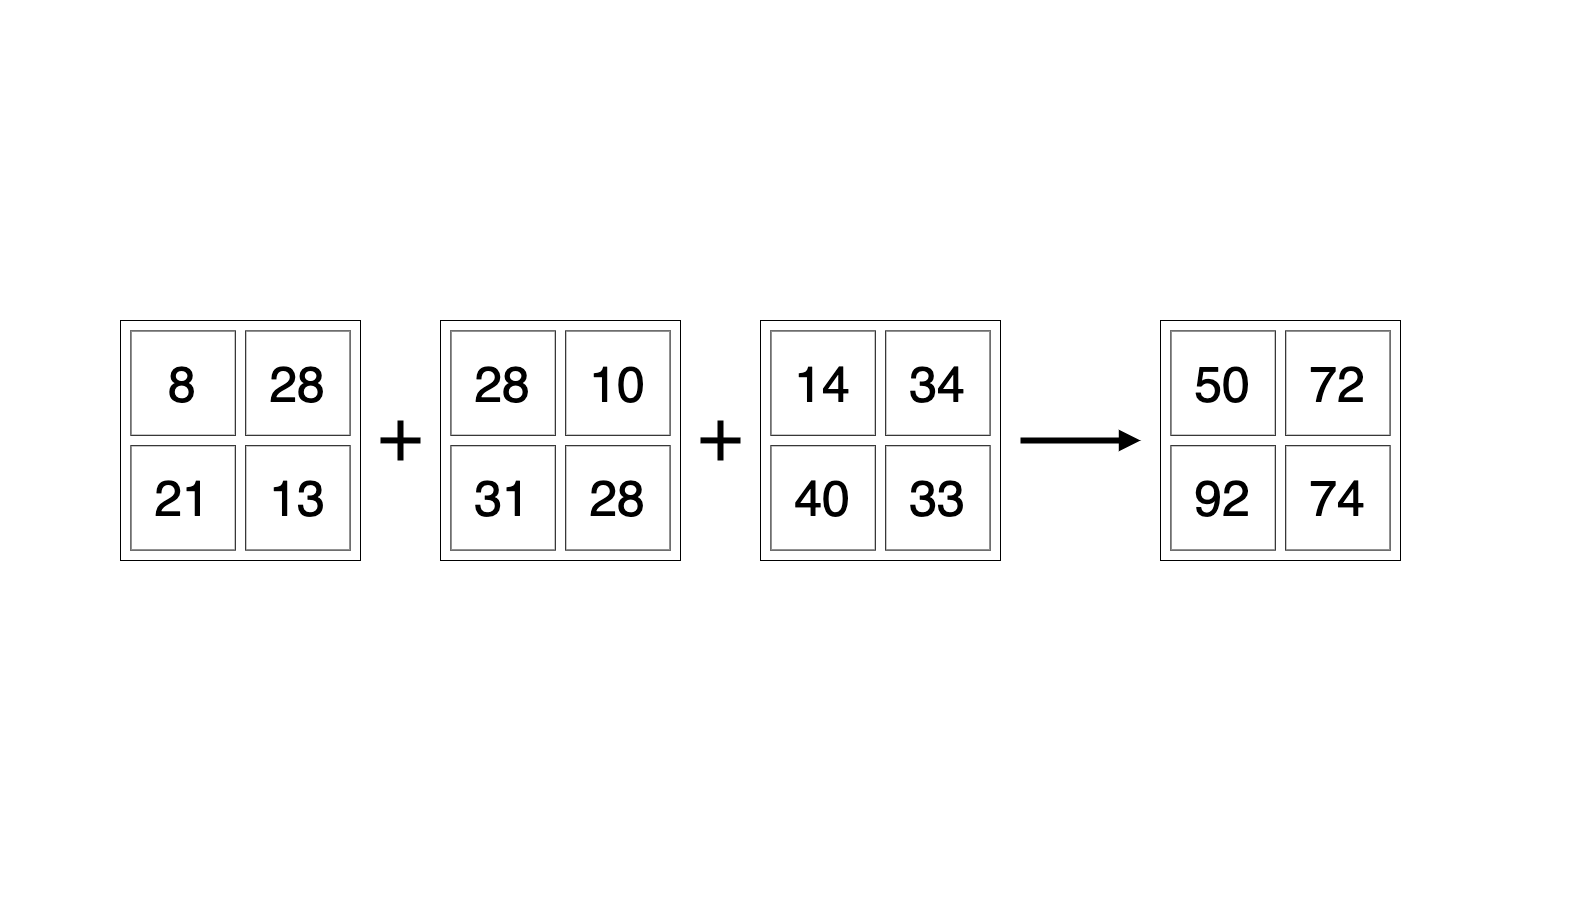

The diagram above was exported from draw.io. Its source (the exported page's mxGraphModel, read from the mxfile embedded in the PNG):
<mxGraphModel dx="3480" dy="2280" grid="1" gridSize="10" guides="1" tooltips="1" connect="1" arrows="1" fold="1" page="1" pageScale="1" pageWidth="1600" pageHeight="900" background="none" math="0" shadow="0">
  <root>
    <mxCell id="0" />
    <mxCell id="1" parent="0" />
    <mxCell id="94" value="" style="rounded=0;whiteSpace=wrap;html=1;strokeColor=none;fillColor=none;fontColor=#333333;" parent="1" vertex="1">
      <mxGeometry width="1590" height="900" as="geometry" />
    </mxCell>
    <mxCell id="81" value="" style="group;" parent="1" vertex="1" connectable="0">
      <mxGeometry x="440" y="320" width="240" height="240" as="geometry" />
    </mxCell>
    <mxCell id="82" value="&lt;span style=&quot;color: rgba(0, 0, 0, 0); font-family: monospace; font-size: 0px; text-align: start;&quot;&gt;%3CmxGraphModel%3E%3Croot%3E%3CmxCell%20id%3D%220%22%2F%3E%3CmxCell%20id%3D%221%22%20parent%3D%220%22%2F%3E%3CmxCell%20id%3D%222%22%20value%3D%22%22%20style%3D%22group%22%20vertex%3D%221%22%20connectable%3D%220%22%20parent%3D%221%22%3E%3CmxGeometry%20x%3D%22120%22%20y%3D%2280%22%20width%3D%22340%22%20height%3D%22340%22%20as%3D%22geometry%22%2F%3E%3C%2FmxCell%3E%3CmxCell%20id%3D%223%22%20value%3D%22%22%20style%3D%22whiteSpace%3Dwrap%3Bhtml%3D1%3B%22%20vertex%3D%221%22%20parent%3D%222%22%3E%3CmxGeometry%20width%3D%22340%22%20height%3D%22340%22%20as%3D%22geometry%22%2F%3E%3C%2FmxCell%3E%3CmxCell%20id%3D%224%22%20value%3D%22%22%20style%3D%22group%22%20vertex%3D%221%22%20connectable%3D%220%22%20parent%3D%222%22%3E%3CmxGeometry%20x%3D%2210%22%20y%3D%2210%22%20width%3D%22320%22%20height%3D%22320%22%20as%3D%22geometry%22%2F%3E%3C%2FmxCell%3E%3CmxCell%20id%3D%225%22%20value%3D%22%22%20style%3D%22whiteSpace%3Dwrap%3Bhtml%3D1%3B%22%20vertex%3D%221%22%20parent%3D%224%22%3E%3CmxGeometry%20width%3D%22100%22%20height%3D%22100%22%20as%3D%22geometry%22%2F%3E%3C%2FmxCell%3E%3CmxCell%20id%3D%226%22%20value%3D%22%22%20style%3D%22whiteSpace%3Dwrap%3Bhtml%3D1%3B%22%20vertex%3D%221%22%20parent%3D%224%22%3E%3CmxGeometry%20x%3D%22110%22%20width%3D%22100%22%20height%3D%22100%22%20as%3D%22geometry%22%2F%3E%3C%2FmxCell%3E%3CmxCell%20id%3D%227%22%20value%3D%22%22%20style%3D%22whiteSpace%3Dwrap%3Bhtml%3D1%3B%22%20vertex%3D%221%22%20parent%3D%224%22%3E%3CmxGeometry%20x%3D%22220%22%20width%3D%22100%22%20height%3D%22100%22%20as%3D%22geometry%22%2F%3E%3C%2FmxCell%3E%3CmxCell%20id%3D%228%22%20value%3D%22%22%20style%3D%22whiteSpace%3Dwrap%3Bhtml%3D1%3B%22%20vertex%3D%221%22%20parent%3D%224%22%3E%3CmxGeometry%20y%3D%22110%22%20width%3D%22100%22%20height%3D%22100%22%20as%3D%22geometry%22%2F%3E%3C%2FmxCell%3E%3CmxCell%20id%3D%229%22%20value%3D%22%22%20style%3D%22whiteSpace%3Dwrap%3Bhtml%3D1%3B%22%20vertex%3D%221%22%20parent%3D%224%22%3E%3CmxGeometry%20x%3D%22110%22%20y%3D%22110%22%20width%3D%22100%22%20height%3D%22100%22%20as%3D%22geometry%22%2F%3E%3C%2FmxCell%3E%3CmxCell%20id%3D%2210%22%20value%3D%22%22%20style%3D%22whiteSpace%3Dwrap%3Bhtml%3D1%3B%22%20vertex%3D%221%22%20parent%3D%224%22%3E%3CmxGeometry%20x%3D%22220%22%20y%3D%22110%22%20width%3D%22100%22%20height%3D%22100%22%20as%3D%22geometry%22%2F%3E%3C%2FmxCell%3E%3CmxCell%20id%3D%2211%22%20value%3D%22%22%20style%3D%22whiteSpace%3Dwrap%3Bhtml%3D1%3B%22%20vertex%3D%221%22%20parent%3D%224%22%3E%3CmxGeometry%20y%3D%22220%22%20width%3D%22100%22%20height%3D%22100%22%20as%3D%22geometry%22%2F%3E%3C%2FmxCell%3E%3CmxCell%20id%3D%2212%22%20value%3D%22%22%20style%3D%22whiteSpace%3Dwrap%3Bhtml%3D1%3B%22%20vertex%3D%221%22%20parent%3D%224%22%3E%3CmxGeometry%20x%3D%22110%22%20y%3D%22220%22%20width%3D%22100%22%20height%3D%22100%22%20as%3D%22geometry%22%2F%3E%3C%2FmxCell%3E%3CmxCell%20id%3D%2213%22%20value%3D%22%22%20style%3D%22whiteSpace%3Dwrap%3Bhtml%3D1%3B%22%20vertex%3D%221%22%20parent%3D%224%22%3E%3CmxGeometry%20x%3D%22220%22%20y%3D%22220%22%20width%3D%22100%22%20height%3D%22100%22%20as%3D%22geometry%22%2F%3E%3C%2FmxCell%3E%3C%2Froot%3E%3C%2FmxGraphModel%3E&lt;/span&gt;" style="whiteSpace=wrap;html=1;" parent="81" vertex="1">
      <mxGeometry width="240" height="240" as="geometry" />
    </mxCell>
    <mxCell id="83" value="&lt;font style=&quot;font-size: 50px;&quot;&gt;28&lt;/font&gt;" style="whiteSpace=wrap;html=1;" parent="81" vertex="1">
      <mxGeometry x="10.434782608695652" y="10.434782608695652" width="104.34782608695653" height="104.34782608695653" as="geometry" />
    </mxCell>
    <mxCell id="84" value="&lt;font style=&quot;font-size: 50px;&quot;&gt;10&lt;/font&gt;" style="whiteSpace=wrap;html=1;" parent="81" vertex="1">
      <mxGeometry x="125.21739130434783" y="10.434782608695652" width="104.34782608695653" height="104.34782608695653" as="geometry" />
    </mxCell>
    <mxCell id="85" value="&lt;font style=&quot;font-size: 50px;&quot;&gt;31&lt;/font&gt;" style="whiteSpace=wrap;html=1;" parent="81" vertex="1">
      <mxGeometry x="10.434782608695652" y="125.21739130434783" width="104.34782608695653" height="104.34782608695653" as="geometry" />
    </mxCell>
    <mxCell id="86" value="&lt;font style=&quot;font-size: 50px;&quot;&gt;28&lt;/font&gt;" style="whiteSpace=wrap;html=1;" parent="81" vertex="1">
      <mxGeometry x="125.21739130434783" y="125.21739130434783" width="104.34782608695653" height="104.34782608695653" as="geometry" />
    </mxCell>
    <mxCell id="88" value="" style="group;" parent="1" vertex="1" connectable="0">
      <mxGeometry x="760" y="320" width="240" height="240" as="geometry" />
    </mxCell>
    <mxCell id="89" value="&lt;span style=&quot;color: rgba(0, 0, 0, 0); font-family: monospace; font-size: 0px; text-align: start;&quot;&gt;%3CmxGraphModel%3E%3Croot%3E%3CmxCell%20id%3D%220%22%2F%3E%3CmxCell%20id%3D%221%22%20parent%3D%220%22%2F%3E%3CmxCell%20id%3D%222%22%20value%3D%22%22%20style%3D%22group%22%20vertex%3D%221%22%20connectable%3D%220%22%20parent%3D%221%22%3E%3CmxGeometry%20x%3D%22120%22%20y%3D%2280%22%20width%3D%22340%22%20height%3D%22340%22%20as%3D%22geometry%22%2F%3E%3C%2FmxCell%3E%3CmxCell%20id%3D%223%22%20value%3D%22%22%20style%3D%22whiteSpace%3Dwrap%3Bhtml%3D1%3B%22%20vertex%3D%221%22%20parent%3D%222%22%3E%3CmxGeometry%20width%3D%22340%22%20height%3D%22340%22%20as%3D%22geometry%22%2F%3E%3C%2FmxCell%3E%3CmxCell%20id%3D%224%22%20value%3D%22%22%20style%3D%22group%22%20vertex%3D%221%22%20connectable%3D%220%22%20parent%3D%222%22%3E%3CmxGeometry%20x%3D%2210%22%20y%3D%2210%22%20width%3D%22320%22%20height%3D%22320%22%20as%3D%22geometry%22%2F%3E%3C%2FmxCell%3E%3CmxCell%20id%3D%225%22%20value%3D%22%22%20style%3D%22whiteSpace%3Dwrap%3Bhtml%3D1%3B%22%20vertex%3D%221%22%20parent%3D%224%22%3E%3CmxGeometry%20width%3D%22100%22%20height%3D%22100%22%20as%3D%22geometry%22%2F%3E%3C%2FmxCell%3E%3CmxCell%20id%3D%226%22%20value%3D%22%22%20style%3D%22whiteSpace%3Dwrap%3Bhtml%3D1%3B%22%20vertex%3D%221%22%20parent%3D%224%22%3E%3CmxGeometry%20x%3D%22110%22%20width%3D%22100%22%20height%3D%22100%22%20as%3D%22geometry%22%2F%3E%3C%2FmxCell%3E%3CmxCell%20id%3D%227%22%20value%3D%22%22%20style%3D%22whiteSpace%3Dwrap%3Bhtml%3D1%3B%22%20vertex%3D%221%22%20parent%3D%224%22%3E%3CmxGeometry%20x%3D%22220%22%20width%3D%22100%22%20height%3D%22100%22%20as%3D%22geometry%22%2F%3E%3C%2FmxCell%3E%3CmxCell%20id%3D%228%22%20value%3D%22%22%20style%3D%22whiteSpace%3Dwrap%3Bhtml%3D1%3B%22%20vertex%3D%221%22%20parent%3D%224%22%3E%3CmxGeometry%20y%3D%22110%22%20width%3D%22100%22%20height%3D%22100%22%20as%3D%22geometry%22%2F%3E%3C%2FmxCell%3E%3CmxCell%20id%3D%229%22%20value%3D%22%22%20style%3D%22whiteSpace%3Dwrap%3Bhtml%3D1%3B%22%20vertex%3D%221%22%20parent%3D%224%22%3E%3CmxGeometry%20x%3D%22110%22%20y%3D%22110%22%20width%3D%22100%22%20height%3D%22100%22%20as%3D%22geometry%22%2F%3E%3C%2FmxCell%3E%3CmxCell%20id%3D%2210%22%20value%3D%22%22%20style%3D%22whiteSpace%3Dwrap%3Bhtml%3D1%3B%22%20vertex%3D%221%22%20parent%3D%224%22%3E%3CmxGeometry%20x%3D%22220%22%20y%3D%22110%22%20width%3D%22100%22%20height%3D%22100%22%20as%3D%22geometry%22%2F%3E%3C%2FmxCell%3E%3CmxCell%20id%3D%2211%22%20value%3D%22%22%20style%3D%22whiteSpace%3Dwrap%3Bhtml%3D1%3B%22%20vertex%3D%221%22%20parent%3D%224%22%3E%3CmxGeometry%20y%3D%22220%22%20width%3D%22100%22%20height%3D%22100%22%20as%3D%22geometry%22%2F%3E%3C%2FmxCell%3E%3CmxCell%20id%3D%2212%22%20value%3D%22%22%20style%3D%22whiteSpace%3Dwrap%3Bhtml%3D1%3B%22%20vertex%3D%221%22%20parent%3D%224%22%3E%3CmxGeometry%20x%3D%22110%22%20y%3D%22220%22%20width%3D%22100%22%20height%3D%22100%22%20as%3D%22geometry%22%2F%3E%3C%2FmxCell%3E%3CmxCell%20id%3D%2213%22%20value%3D%22%22%20style%3D%22whiteSpace%3Dwrap%3Bhtml%3D1%3B%22%20vertex%3D%221%22%20parent%3D%224%22%3E%3CmxGeometry%20x%3D%22220%22%20y%3D%22220%22%20width%3D%22100%22%20height%3D%22100%22%20as%3D%22geometry%22%2F%3E%3C%2FmxCell%3E%3C%2Froot%3E%3C%2FmxGraphModel%3E&lt;/span&gt;" style="whiteSpace=wrap;html=1;" parent="88" vertex="1">
      <mxGeometry width="240" height="240" as="geometry" />
    </mxCell>
    <mxCell id="90" value="&lt;font style=&quot;font-size: 50px;&quot;&gt;14&lt;/font&gt;" style="whiteSpace=wrap;html=1;" parent="88" vertex="1">
      <mxGeometry x="10.434782608695652" y="10.434782608695652" width="104.34782608695653" height="104.34782608695653" as="geometry" />
    </mxCell>
    <mxCell id="91" value="&lt;font style=&quot;font-size: 50px;&quot;&gt;34&lt;/font&gt;" style="whiteSpace=wrap;html=1;" parent="88" vertex="1">
      <mxGeometry x="125.21739130434783" y="10.434782608695652" width="104.34782608695653" height="104.34782608695653" as="geometry" />
    </mxCell>
    <mxCell id="92" value="&lt;font style=&quot;font-size: 50px;&quot;&gt;40&lt;/font&gt;" style="whiteSpace=wrap;html=1;" parent="88" vertex="1">
      <mxGeometry x="10.434782608695652" y="125.21739130434783" width="104.34782608695653" height="104.34782608695653" as="geometry" />
    </mxCell>
    <mxCell id="93" value="&lt;font style=&quot;font-size: 50px;&quot;&gt;33&lt;/font&gt;" style="whiteSpace=wrap;html=1;" parent="88" vertex="1">
      <mxGeometry x="125.21739130434783" y="125.21739130434783" width="104.34782608695653" height="104.34782608695653" as="geometry" />
    </mxCell>
    <mxCell id="95" value="" style="group;" vertex="1" connectable="0" parent="1">
      <mxGeometry x="1160" y="320" width="240" height="240" as="geometry" />
    </mxCell>
    <mxCell id="96" value="&lt;span style=&quot;color: rgba(0, 0, 0, 0); font-family: monospace; font-size: 0px; text-align: start;&quot;&gt;%3CmxGraphModel%3E%3Croot%3E%3CmxCell%20id%3D%220%22%2F%3E%3CmxCell%20id%3D%221%22%20parent%3D%220%22%2F%3E%3CmxCell%20id%3D%222%22%20value%3D%22%22%20style%3D%22group%22%20vertex%3D%221%22%20connectable%3D%220%22%20parent%3D%221%22%3E%3CmxGeometry%20x%3D%22120%22%20y%3D%2280%22%20width%3D%22340%22%20height%3D%22340%22%20as%3D%22geometry%22%2F%3E%3C%2FmxCell%3E%3CmxCell%20id%3D%223%22%20value%3D%22%22%20style%3D%22whiteSpace%3Dwrap%3Bhtml%3D1%3B%22%20vertex%3D%221%22%20parent%3D%222%22%3E%3CmxGeometry%20width%3D%22340%22%20height%3D%22340%22%20as%3D%22geometry%22%2F%3E%3C%2FmxCell%3E%3CmxCell%20id%3D%224%22%20value%3D%22%22%20style%3D%22group%22%20vertex%3D%221%22%20connectable%3D%220%22%20parent%3D%222%22%3E%3CmxGeometry%20x%3D%2210%22%20y%3D%2210%22%20width%3D%22320%22%20height%3D%22320%22%20as%3D%22geometry%22%2F%3E%3C%2FmxCell%3E%3CmxCell%20id%3D%225%22%20value%3D%22%22%20style%3D%22whiteSpace%3Dwrap%3Bhtml%3D1%3B%22%20vertex%3D%221%22%20parent%3D%224%22%3E%3CmxGeometry%20width%3D%22100%22%20height%3D%22100%22%20as%3D%22geometry%22%2F%3E%3C%2FmxCell%3E%3CmxCell%20id%3D%226%22%20value%3D%22%22%20style%3D%22whiteSpace%3Dwrap%3Bhtml%3D1%3B%22%20vertex%3D%221%22%20parent%3D%224%22%3E%3CmxGeometry%20x%3D%22110%22%20width%3D%22100%22%20height%3D%22100%22%20as%3D%22geometry%22%2F%3E%3C%2FmxCell%3E%3CmxCell%20id%3D%227%22%20value%3D%22%22%20style%3D%22whiteSpace%3Dwrap%3Bhtml%3D1%3B%22%20vertex%3D%221%22%20parent%3D%224%22%3E%3CmxGeometry%20x%3D%22220%22%20width%3D%22100%22%20height%3D%22100%22%20as%3D%22geometry%22%2F%3E%3C%2FmxCell%3E%3CmxCell%20id%3D%228%22%20value%3D%22%22%20style%3D%22whiteSpace%3Dwrap%3Bhtml%3D1%3B%22%20vertex%3D%221%22%20parent%3D%224%22%3E%3CmxGeometry%20y%3D%22110%22%20width%3D%22100%22%20height%3D%22100%22%20as%3D%22geometry%22%2F%3E%3C%2FmxCell%3E%3CmxCell%20id%3D%229%22%20value%3D%22%22%20style%3D%22whiteSpace%3Dwrap%3Bhtml%3D1%3B%22%20vertex%3D%221%22%20parent%3D%224%22%3E%3CmxGeometry%20x%3D%22110%22%20y%3D%22110%22%20width%3D%22100%22%20height%3D%22100%22%20as%3D%22geometry%22%2F%3E%3C%2FmxCell%3E%3CmxCell%20id%3D%2210%22%20value%3D%22%22%20style%3D%22whiteSpace%3Dwrap%3Bhtml%3D1%3B%22%20vertex%3D%221%22%20parent%3D%224%22%3E%3CmxGeometry%20x%3D%22220%22%20y%3D%22110%22%20width%3D%22100%22%20height%3D%22100%22%20as%3D%22geometry%22%2F%3E%3C%2FmxCell%3E%3CmxCell%20id%3D%2211%22%20value%3D%22%22%20style%3D%22whiteSpace%3Dwrap%3Bhtml%3D1%3B%22%20vertex%3D%221%22%20parent%3D%224%22%3E%3CmxGeometry%20y%3D%22220%22%20width%3D%22100%22%20height%3D%22100%22%20as%3D%22geometry%22%2F%3E%3C%2FmxCell%3E%3CmxCell%20id%3D%2212%22%20value%3D%22%22%20style%3D%22whiteSpace%3Dwrap%3Bhtml%3D1%3B%22%20vertex%3D%221%22%20parent%3D%224%22%3E%3CmxGeometry%20x%3D%22110%22%20y%3D%22220%22%20width%3D%22100%22%20height%3D%22100%22%20as%3D%22geometry%22%2F%3E%3C%2FmxCell%3E%3CmxCell%20id%3D%2213%22%20value%3D%22%22%20style%3D%22whiteSpace%3Dwrap%3Bhtml%3D1%3B%22%20vertex%3D%221%22%20parent%3D%224%22%3E%3CmxGeometry%20x%3D%22220%22%20y%3D%22220%22%20width%3D%22100%22%20height%3D%22100%22%20as%3D%22geometry%22%2F%3E%3C%2FmxCell%3E%3C%2Froot%3E%3C%2FmxGraphModel%3E&lt;/span&gt;" style="whiteSpace=wrap;html=1;" vertex="1" parent="95">
      <mxGeometry width="240" height="240" as="geometry" />
    </mxCell>
    <mxCell id="97" value="&lt;font style=&quot;font-size: 50px;&quot;&gt;50&lt;/font&gt;" style="whiteSpace=wrap;html=1;" vertex="1" parent="95">
      <mxGeometry x="10.434782608695652" y="10.434782608695652" width="104.34782608695653" height="104.34782608695653" as="geometry" />
    </mxCell>
    <mxCell id="98" value="&lt;font style=&quot;font-size: 50px;&quot;&gt;72&lt;/font&gt;" style="whiteSpace=wrap;html=1;" vertex="1" parent="95">
      <mxGeometry x="125.21739130434783" y="10.434782608695652" width="104.34782608695653" height="104.34782608695653" as="geometry" />
    </mxCell>
    <mxCell id="99" value="&lt;font style=&quot;font-size: 50px;&quot;&gt;92&lt;/font&gt;" style="whiteSpace=wrap;html=1;" vertex="1" parent="95">
      <mxGeometry x="10.434782608695652" y="125.21739130434783" width="104.34782608695653" height="104.34782608695653" as="geometry" />
    </mxCell>
    <mxCell id="100" value="&lt;font style=&quot;font-size: 50px;&quot;&gt;74&lt;/font&gt;" style="whiteSpace=wrap;html=1;" vertex="1" parent="95">
      <mxGeometry x="125.21739130434783" y="125.21739130434783" width="104.34782608695653" height="104.34782608695653" as="geometry" />
    </mxCell>
    <mxCell id="103" value="" style="group" vertex="1" connectable="0" parent="1">
      <mxGeometry x="380" y="420" width="40" height="40" as="geometry" />
    </mxCell>
    <mxCell id="101" value="" style="endArrow=none;html=1;strokeWidth=6;" edge="1" parent="103">
      <mxGeometry width="50" height="50" relative="1" as="geometry">
        <mxPoint x="20" y="40" as="sourcePoint" />
        <mxPoint x="20" as="targetPoint" />
      </mxGeometry>
    </mxCell>
    <mxCell id="102" value="" style="endArrow=none;html=1;strokeWidth=6;" edge="1" parent="103">
      <mxGeometry width="50" height="50" relative="1" as="geometry">
        <mxPoint y="19.889999999999986" as="sourcePoint" />
        <mxPoint x="40" y="20" as="targetPoint" />
      </mxGeometry>
    </mxCell>
    <mxCell id="106" value="" style="group" vertex="1" connectable="0" parent="1">
      <mxGeometry x="700" y="420" width="40" height="40" as="geometry" />
    </mxCell>
    <mxCell id="107" value="" style="endArrow=none;html=1;strokeWidth=6;" edge="1" parent="106">
      <mxGeometry width="50" height="50" relative="1" as="geometry">
        <mxPoint x="20" y="40" as="sourcePoint" />
        <mxPoint x="20" as="targetPoint" />
      </mxGeometry>
    </mxCell>
    <mxCell id="108" value="" style="endArrow=none;html=1;strokeWidth=6;" edge="1" parent="106">
      <mxGeometry width="50" height="50" relative="1" as="geometry">
        <mxPoint y="19.889999999999986" as="sourcePoint" />
        <mxPoint x="40" y="20" as="targetPoint" />
      </mxGeometry>
    </mxCell>
    <mxCell id="htB8fe6im9htYzRW6AaF-108" value="" style="endArrow=block;html=1;strokeWidth=6;endFill=1;" edge="1" parent="1">
      <mxGeometry width="50" height="50" relative="1" as="geometry">
        <mxPoint x="1020" y="440" as="sourcePoint" />
        <mxPoint x="1140" y="440" as="targetPoint" />
      </mxGeometry>
    </mxCell>
    <mxCell id="76" value="&lt;span style=&quot;color: rgba(0, 0, 0, 0); font-family: monospace; font-size: 0px; text-align: start;&quot;&gt;%3CmxGraphModel%3E%3Croot%3E%3CmxCell%20id%3D%220%22%2F%3E%3CmxCell%20id%3D%221%22%20parent%3D%220%22%2F%3E%3CmxCell%20id%3D%222%22%20value%3D%22%22%20style%3D%22group%22%20vertex%3D%221%22%20connectable%3D%220%22%20parent%3D%221%22%3E%3CmxGeometry%20x%3D%22120%22%20y%3D%2280%22%20width%3D%22340%22%20height%3D%22340%22%20as%3D%22geometry%22%2F%3E%3C%2FmxCell%3E%3CmxCell%20id%3D%223%22%20value%3D%22%22%20style%3D%22whiteSpace%3Dwrap%3Bhtml%3D1%3B%22%20vertex%3D%221%22%20parent%3D%222%22%3E%3CmxGeometry%20width%3D%22340%22%20height%3D%22340%22%20as%3D%22geometry%22%2F%3E%3C%2FmxCell%3E%3CmxCell%20id%3D%224%22%20value%3D%22%22%20style%3D%22group%22%20vertex%3D%221%22%20connectable%3D%220%22%20parent%3D%222%22%3E%3CmxGeometry%20x%3D%2210%22%20y%3D%2210%22%20width%3D%22320%22%20height%3D%22320%22%20as%3D%22geometry%22%2F%3E%3C%2FmxCell%3E%3CmxCell%20id%3D%225%22%20value%3D%22%22%20style%3D%22whiteSpace%3Dwrap%3Bhtml%3D1%3B%22%20vertex%3D%221%22%20parent%3D%224%22%3E%3CmxGeometry%20width%3D%22100%22%20height%3D%22100%22%20as%3D%22geometry%22%2F%3E%3C%2FmxCell%3E%3CmxCell%20id%3D%226%22%20value%3D%22%22%20style%3D%22whiteSpace%3Dwrap%3Bhtml%3D1%3B%22%20vertex%3D%221%22%20parent%3D%224%22%3E%3CmxGeometry%20x%3D%22110%22%20width%3D%22100%22%20height%3D%22100%22%20as%3D%22geometry%22%2F%3E%3C%2FmxCell%3E%3CmxCell%20id%3D%227%22%20value%3D%22%22%20style%3D%22whiteSpace%3Dwrap%3Bhtml%3D1%3B%22%20vertex%3D%221%22%20parent%3D%224%22%3E%3CmxGeometry%20x%3D%22220%22%20width%3D%22100%22%20height%3D%22100%22%20as%3D%22geometry%22%2F%3E%3C%2FmxCell%3E%3CmxCell%20id%3D%228%22%20value%3D%22%22%20style%3D%22whiteSpace%3Dwrap%3Bhtml%3D1%3B%22%20vertex%3D%221%22%20parent%3D%224%22%3E%3CmxGeometry%20y%3D%22110%22%20width%3D%22100%22%20height%3D%22100%22%20as%3D%22geometry%22%2F%3E%3C%2FmxCell%3E%3CmxCell%20id%3D%229%22%20value%3D%22%22%20style%3D%22whiteSpace%3Dwrap%3Bhtml%3D1%3B%22%20vertex%3D%221%22%20parent%3D%224%22%3E%3CmxGeometry%20x%3D%22110%22%20y%3D%22110%22%20width%3D%22100%22%20height%3D%22100%22%20as%3D%22geometry%22%2F%3E%3C%2FmxCell%3E%3CmxCell%20id%3D%2210%22%20value%3D%22%22%20style%3D%22whiteSpace%3Dwrap%3Bhtml%3D1%3B%22%20vertex%3D%221%22%20parent%3D%224%22%3E%3CmxGeometry%20x%3D%22220%22%20y%3D%22110%22%20width%3D%22100%22%20height%3D%22100%22%20as%3D%22geometry%22%2F%3E%3C%2FmxCell%3E%3CmxCell%20id%3D%2211%22%20value%3D%22%22%20style%3D%22whiteSpace%3Dwrap%3Bhtml%3D1%3B%22%20vertex%3D%221%22%20parent%3D%224%22%3E%3CmxGeometry%20y%3D%22220%22%20width%3D%22100%22%20height%3D%22100%22%20as%3D%22geometry%22%2F%3E%3C%2FmxCell%3E%3CmxCell%20id%3D%2212%22%20value%3D%22%22%20style%3D%22whiteSpace%3Dwrap%3Bhtml%3D1%3B%22%20vertex%3D%221%22%20parent%3D%224%22%3E%3CmxGeometry%20x%3D%22110%22%20y%3D%22220%22%20width%3D%22100%22%20height%3D%22100%22%20as%3D%22geometry%22%2F%3E%3C%2FmxCell%3E%3CmxCell%20id%3D%2213%22%20value%3D%22%22%20style%3D%22whiteSpace%3Dwrap%3Bhtml%3D1%3B%22%20vertex%3D%221%22%20parent%3D%224%22%3E%3CmxGeometry%20x%3D%22220%22%20y%3D%22220%22%20width%3D%22100%22%20height%3D%22100%22%20as%3D%22geometry%22%2F%3E%3C%2FmxCell%3E%3C%2Froot%3E%3C%2FmxGraphModel%3E&lt;/span&gt;" style="whiteSpace=wrap;html=1;" parent="1" vertex="1">
      <mxGeometry x="120" y="320" width="240" height="240" as="geometry" />
    </mxCell>
    <mxCell id="77" value="&lt;font style=&quot;font-size: 50px;&quot;&gt;8&lt;/font&gt;" style="whiteSpace=wrap;html=1;" parent="1" vertex="1">
      <mxGeometry x="130.43478260869566" y="330.4347826086956" width="104.34782608695653" height="104.34782608695653" as="geometry" />
    </mxCell>
    <mxCell id="78" value="&lt;font style=&quot;font-size: 50px;&quot;&gt;28&lt;/font&gt;" style="whiteSpace=wrap;html=1;" parent="1" vertex="1">
      <mxGeometry x="245.2173913043478" y="330.4347826086956" width="104.34782608695653" height="104.34782608695653" as="geometry" />
    </mxCell>
    <mxCell id="79" value="&lt;font style=&quot;font-size: 50px;&quot;&gt;21&lt;/font&gt;" style="whiteSpace=wrap;html=1;" parent="1" vertex="1">
      <mxGeometry x="130.43478260869566" y="445.2173913043478" width="104.34782608695653" height="104.34782608695653" as="geometry" />
    </mxCell>
    <mxCell id="80" value="&lt;font style=&quot;font-size: 50px;&quot;&gt;13&lt;/font&gt;" style="whiteSpace=wrap;html=1;" parent="1" vertex="1">
      <mxGeometry x="245.2173913043478" y="445.2173913043478" width="104.34782608695653" height="104.34782608695653" as="geometry" />
    </mxCell>
  </root>
</mxGraphModel>